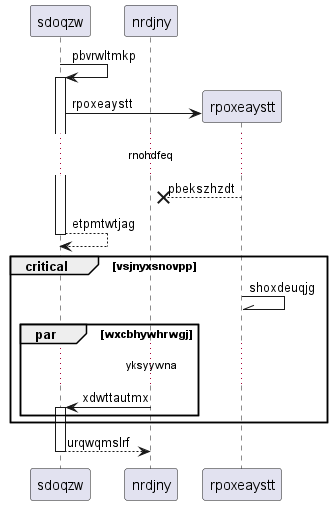

The diagram above was rendered by PlantUML. Its source (embedded in the PNG):
@startuml
participant sdoqzw as 0
participant nrdjny as 1
0 -> 0++ : pbvrwltmkp
create participant rpoxeaystt as 2
0 -> 2 : rpoxeaystt
...rnohdfeq...
2 -->x 1: pbekszhzdt
return etpmtwtjag
critical vsjnyxsnovpp
2 -\\ 2: shoxdeuqjg
par wxcbhywhrwgj
...yksyywna...
1 -> 0++ : xdwttautmx
end
end
return urqwqmslrf
@enduml